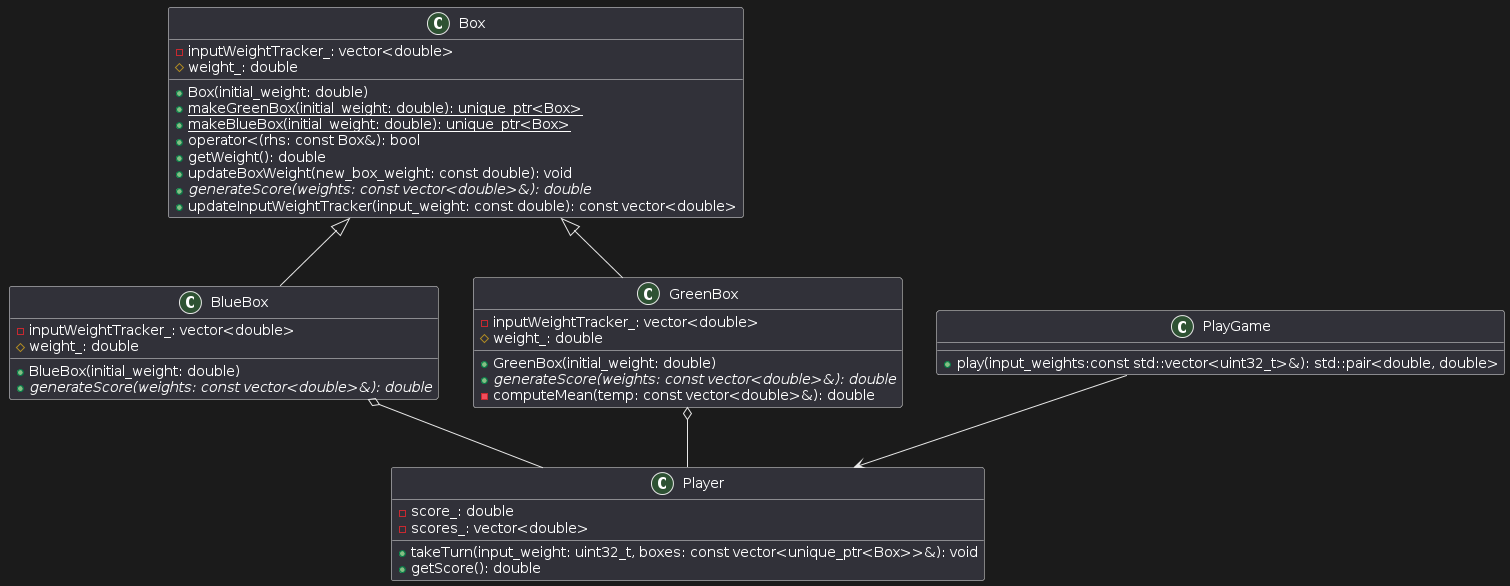

The diagram above was rendered by PlantUML. Its source (embedded in the PNG):
@startuml
class Box {
  - inputWeightTracker_: vector<double>
  # weight_: double
  + Box(initial_weight: double)
  + {static} makeGreenBox(initial_weight: double): unique_ptr<Box>
  + {static} makeBlueBox(initial_weight: double): unique_ptr<Box>
  + operator<(rhs: const Box&): bool
  + getWeight(): double
  + updateBoxWeight(new_box_weight: const double): void
  + {abstract} generateScore(weights: const vector<double>&): double
  + updateInputWeightTracker(input_weight: const double): const vector<double>
}

class BlueBox {
  - inputWeightTracker_: vector<double>
  # weight_: double
  + BlueBox(initial_weight: double)
  + {abstract} generateScore(weights: const vector<double>&): double
}

class GreenBox {
  - inputWeightTracker_: vector<double>
  # weight_: double
  + GreenBox(initial_weight: double)
  + {abstract} generateScore(weights: const vector<double>&): double
  - computeMean(temp: const vector<double>&): double
}

Box <|-- GreenBox

Box <|-- BlueBox


class Player {
  - score_: double
  - scores_: vector<double>
  + takeTurn(input_weight: uint32_t, boxes: const vector<unique_ptr<Box>>&): void
  + getScore(): double
}

class PlayGame {
  + play(input_weights:const std::vector<uint32_t>&): std::pair<double, double>
}

GreenBox o-- Player
BlueBox o-- Player
PlayGame --> Player
@enduml